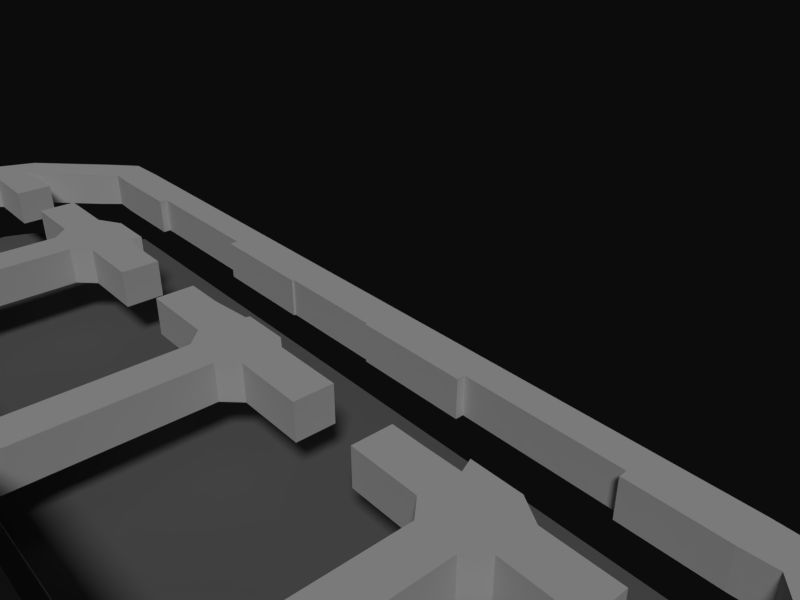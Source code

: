 # Source: schiff.blend  (saved by Blender 2.69.0; exported with 4.5.12 LTS)
import bpy
from mathutils import Matrix  # noqa: F401  (used for matrix-valued properties, if any)

bpy.ops.wm.read_factory_settings(use_empty=True)
scene = bpy.context.scene
scene.name = 'Scene'

# ---- collections
col_collection_1 = bpy.data.collections.new('Collection 1'); scene.collection.children.link(col_collection_1)
col_collection_1.hide_render = True
col_collection_1.hide_viewport = True
col_collection_6 = bpy.data.collections.new('Collection 6'); scene.collection.children.link(col_collection_6)
col_collection_7 = bpy.data.collections.new('Collection 7'); scene.collection.children.link(col_collection_7)

# ---- materials (node trees are filled in below, after node groups)
mat_material_004 = bpy.data.materials.new('Material.004')
mat_material_004.alpha_threshold = 0.0
mat_material_004.use_transparent_shadow = False
mat_material_004.roughness = 0.5
mat_material_004.line_color = (0.0, 0.0, 0.0, 1.0)
mat_material_003 = bpy.data.materials.new('Material.003')
mat_material_003.alpha_threshold = 0.0
mat_material_003.use_transparent_shadow = False
mat_material_003.roughness = 0.5
mat_material_003.line_color = (0.0, 0.0, 0.0, 1.0)
mat_material_001 = bpy.data.materials.new('Material.001')
mat_material_001.alpha_threshold = 0.0
mat_material_001.use_transparent_shadow = False
mat_material_001.diffuse_color = (0.196, 0.196, 0.196, 1.0)
mat_material_001.roughness = 0.5
mat_material_001.line_color = (0.0, 0.0, 0.0, 1.0)

# ---- material node trees
mat_material_004.use_nodes = True; mat_material_004.node_tree.nodes.clear()
_N = mat_material_004.node_tree.nodes; _L = mat_material_004.node_tree.links
n0 = _N.new('ShaderNodeOutputMaterial'); n0.name = 'Material Output'; n0.location = (300, 300)
n1 = _N.new('ShaderNodeBsdfDiffuse'); n1.name = 'Diffuse BSDF'; n1.location = (10, 300)
n1.inputs[0].default_value = (0.04909, 0.8, 0.0, 1.0)
_L.new(n1.outputs[0], n0.inputs[0])
n0.is_active_output = True
mat_material_003.use_nodes = True; mat_material_003.node_tree.nodes.clear()
_N = mat_material_003.node_tree.nodes; _L = mat_material_003.node_tree.links
n0 = _N.new('ShaderNodeOutputMaterial'); n0.name = 'Material Output'; n0.location = (300, 300)
n1 = _N.new('ShaderNodeBsdfDiffuse'); n1.name = 'Diffuse BSDF'; n1.location = (10, 300)
n1.inputs[0].default_value = (0.02038, 0.02038, 0.02038, 1.0)
_L.new(n1.outputs[0], n0.inputs[0])
n0.is_active_output = True

# ---- world
world_world = bpy.data.worlds.new('World'); scene.world = world_world
world_world.color = (0.003642, 0.003642, 0.003642)
world_world.use_sun_shadow = False
world_world.sun_shadow_jitter_overblur = 0.0
world_world.cycles.sampling_method = 'MANUAL'
world_world.cycles.sample_map_resolution = 256

# ---- cameras
cam_camera = bpy.data.cameras.new('Camera')
cam_camera.clip_end = 100.0
cam_camera.lens = 35.0
cam_camera.sensor_width = 32.0
cam_camera.sensor_height = 18.0
cam_camera.ortho_scale = 7.314
cam_camera.dof.focus_distance = 0.0
cam_camera.dof.aperture_fstop = 128.0

# ---- lights
light_sun = bpy.data.lights.new('Sun', 'SUN')
light_sun.transmission_factor = 0.0
light_sun.angle = 0.1993
light_sun.energy = 1.0
light_sun.shadow_buffer_clip_start = 0.5
light_sun.shadow_soft_size = 0.1
light_sun.shadow_cascade_max_distance = 1000.0
light_sun.cycles.use_multiple_importance_sampling = False

# ---- meshes
me_cylinder = bpy.data.meshes.new('Cylinder')
me_cylinder.from_pydata([(3.663, -5.841, 0.4792), (3.663, -5.841, 0.6073), (3.777, -5.853, 0.4792), (3.777, -5.853, 0.6073), (3.886, -5.886, 0.4792), (3.886, -5.886, 0.6073), (3.987, -5.94, 0.4792), (3.987, -5.94, 0.6073), (4.076, -6.012, 0.4792), (4.076, -6.012, 0.6073), (4.148, -6.101, 0.4792), (4.148, -6.101, 0.6073), (4.202, -6.202, 0.4792), (4.202, -6.202, 0.6073), (4.236, -6.312, 0.4792), (4.236, -6.312, 0.6073), (4.247, -6.426, 0.4792), (4.247, -6.426, 0.6073), (4.236, -6.54, 0.4792), (4.236, -6.54, 0.6073), (4.202, -6.649, 0.4792), (4.202, -6.649, 0.6073), (4.148, -6.75, 0.4792), (4.148, -6.75, 0.6073), (4.076, -6.839, 0.4792), (4.076, -6.839, 0.6073), (3.987, -6.912, 0.4792), (3.987, -6.912, 0.6073), (3.886, -6.966, 0.4792), (3.886, -6.966, 0.6073), (3.777, -6.999, 0.4792), (3.777, -6.999, 0.6073), (3.663, -7.01, 0.4792), (3.663, -7.01, 0.6073), (3.549, -6.999, 0.4792), (3.549, -6.999, 0.6073), (3.439, -6.966, 0.4792), (3.439, -6.966, 0.6073), (3.338, -6.912, 0.4792), (3.338, -6.912, 0.6073), (3.249, -6.839, 0.4792), (3.249, -6.839, 0.6073), (3.177, -6.75, 0.4792), (3.177, -6.75, 0.6073), (3.123, -6.649, 0.4792), (3.123, -6.649, 0.6073), (3.089, -6.54, 0.4792), (3.089, -6.54, 0.6073), (3.078, -6.426, 0.4792), (3.078, -6.426, 0.6073), (3.089, -6.312, 0.4792), (3.089, -6.312, 0.6073), (3.123, -6.202, 0.4792), (3.123, -6.202, 0.6073), (3.177, -6.101, 0.4792), (3.177, -6.101, 0.6073), (3.249, -6.012, 0.4792), (3.249, -6.012, 0.6073), (3.338, -5.94, 0.4792), (3.338, -5.94, 0.6073), (3.439, -5.886, 0.4792), (3.439, -5.886, 0.6073), (3.549, -5.853, 0.4792), (3.549, -5.853, 0.6073), (3.663, -6.081, 0.7226), (3.73, -6.087, 0.7226), (3.795, -6.107, 0.7226), (3.854, -6.139, 0.7226), (3.906, -6.182, 0.7226), (3.949, -6.234, 0.7226), (3.981, -6.294, 0.7226), (4.001, -6.358, 0.7226), (4.008, -6.426, 0.7226), (4.001, -6.493, 0.7226), (3.981, -6.558, 0.7226), (3.949, -6.617, 0.7226), (3.906, -6.67, 0.7226), (3.854, -6.713, 0.7226), (3.795, -6.744, 0.7226), (3.73, -6.764, 0.7226), (3.663, -6.771, 0.7226), (3.595, -6.764, 0.7226), (3.531, -6.744, 0.7226), (3.471, -6.713, 0.7226), (3.419, -6.67, 0.7226), (3.376, -6.617, 0.7226), (3.344, -6.558, 0.7226), (3.324, -6.493, 0.7226), (3.318, -6.426, 0.7226), (3.324, -6.358, 0.7226), (3.344, -6.294, 0.7226), (3.376, -6.234, 0.7226), (3.419, -6.182, 0.7226), (3.471, -6.139, 0.7226), (3.531, -6.107, 0.7226), (3.595, -6.087, 0.7226), (3.663, -6.081, 0.8107), (3.73, -6.087, 0.8107), (3.795, -6.107, 0.8107), (3.854, -6.139, 0.8107), (3.906, -6.182, 0.8107), (3.949, -6.234, 0.8107), (3.981, -6.294, 0.8107), (4.001, -6.358, 0.8107), (4.008, -6.426, 0.8107), (4.001, -6.493, 0.8107), (3.981, -6.558, 0.8107), (3.949, -6.617, 0.8107), (3.906, -6.67, 0.8107), (3.854, -6.713, 0.8107), (3.795, -6.744, 0.8107), (3.73, -6.764, 0.8107), (3.663, -6.771, 0.8107), (3.595, -6.764, 0.8107), (3.531, -6.744, 0.8107), (3.471, -6.713, 0.8107), (3.419, -6.67, 0.8107), (3.376, -6.617, 0.8107), (3.344, -6.558, 0.8107), (3.324, -6.493, 0.8107), (3.318, -6.426, 0.8107), (3.324, -6.358, 0.8107), (3.344, -6.294, 0.8107), (3.376, -6.234, 0.8107), (3.419, -6.182, 0.8107), (3.471, -6.139, 0.8107), (3.531, -6.107, 0.8107), (3.595, -6.087, 0.8107), (3.663, -6.081, 0.6751), (3.663, -6.081, 0.7429), (3.595, -6.087, 0.6751), (3.595, -6.087, 0.7429), (3.69, -5.963, 0.6283), (3.69, -5.963, 0.7897), (3.53, -5.979, 0.6283), (3.53, -5.979, 0.7897), (3.645, -5.508, 0.6283), (3.645, -5.508, 0.7897), (3.485, -5.524, 0.6283), (3.485, -5.524, 0.7897), (3.645, -5.508, 0.6283), (3.645, -5.508, 0.7897), (3.485, -5.524, 0.6283), (3.485, -5.524, 0.7897), (3.571, -5.236, 0.6829), (3.571, -5.236, 0.7351), (3.519, -5.241, 0.6829), (3.519, -5.241, 0.7351)], [], [(0, 1, 3, 2), (2, 3, 5, 4), (4, 5, 7, 6), (6, 7, 9, 8), (8, 9, 11, 10), (10, 11, 13, 12), (12, 13, 15, 14), (14, 15, 17, 16), (16, 17, 19, 18), (18, 19, 21, 20), (20, 21, 23, 22), (22, 23, 25, 24), (24, 25, 27, 26), (26, 27, 29, 28), (28, 29, 31, 30), (30, 31, 33, 32), (32, 33, 35, 34), (34, 35, 37, 36), (36, 37, 39, 38), (38, 39, 41, 40), (40, 41, 43, 42), (42, 43, 45, 44), (44, 45, 47, 46), (46, 47, 49, 48), (48, 49, 51, 50), (50, 51, 53, 52), (52, 53, 55, 54), (54, 55, 57, 56), (56, 57, 59, 58), (58, 59, 61, 60), (61, 59, 93, 94), (62, 63, 1, 0), (60, 61, 63, 62), (0, 2, 4, 6, 8, 10, 12, 14, 16, 18, 20, 22, 24, 26, 28, 30, 32, 34, 36, 38, 40, 42, 44, 46, 48, 50, 52, 54, 56, 58, 60, 62), (91, 90, 122, 123), (39, 37, 82, 83), (3, 1, 64, 65), (17, 15, 71, 72), (45, 43, 85, 86), (23, 21, 74, 75), (51, 49, 88, 89), (7, 5, 66, 67), (29, 27, 77, 78), (57, 55, 91, 92), (35, 33, 80, 81), (13, 11, 69, 70), (63, 61, 94, 95), (41, 39, 83, 84), (19, 17, 72, 73), (47, 45, 86, 87), (25, 23, 75, 76), (53, 51, 89, 90), (9, 7, 67, 68), (31, 29, 78, 79), (59, 57, 92, 93), (37, 35, 81, 82), (15, 13, 70, 71), (1, 63, 95, 64), (43, 41, 84, 85), (21, 19, 73, 74), (49, 47, 87, 88), (5, 3, 65, 66), (27, 25, 76, 77), (55, 53, 90, 91), (11, 9, 68, 69), (33, 31, 79, 80), (97, 96, 127, 126, 125, 124, 123, 122, 121, 120, 119, 118, 117, 116, 115, 114, 113, 112, 111, 110, 109, 108, 107, 106, 105, 104, 103, 102, 101, 100, 99, 98), (69, 68, 100, 101), (80, 79, 111, 112), (89, 88, 120, 121), (67, 66, 98, 99), (78, 77, 109, 110), (87, 86, 118, 119), (65, 64, 128, 129, 96, 97), (76, 75, 107, 108), (129, 131, 127, 96), (85, 84, 116, 117), (74, 73, 105, 106), (94, 93, 125, 126), (83, 82, 114, 115), (72, 71, 103, 104), (92, 91, 123, 124), (81, 80, 112, 113), (70, 69, 101, 102), (90, 89, 121, 122), (68, 67, 99, 100), (79, 78, 110, 111), (88, 87, 119, 120), (66, 65, 97, 98), (77, 76, 108, 109), (86, 85, 117, 118), (75, 74, 106, 107), (95, 94, 126, 127, 131, 130), (84, 83, 115, 116), (73, 72, 104, 105), (93, 92, 124, 125), (82, 81, 113, 114), (71, 70, 102, 103), (64, 95, 130, 128), (131, 129, 133, 135), (135, 133, 137, 139), (128, 130, 134, 132), (130, 131, 135, 134), (129, 128, 132, 133), (139, 137, 141, 143), (132, 134, 138, 136), (134, 135, 139, 138), (133, 132, 136, 137), (143, 141, 145, 147), (136, 138, 142, 140), (138, 139, 143, 142), (137, 136, 140, 141), (144, 146, 147, 145), (140, 142, 146, 144), (142, 143, 147, 146), (141, 140, 144, 145)])
me_cylinder.materials.append(mat_material_004)
me_cylinder.use_remesh_preserve_volume = False
me_cylinder.use_remesh_preserve_attributes = False
me_cylinder.use_mirror_vertex_groups = False
me_cylinder.update()
me_plane_004 = bpy.data.meshes.new('Plane.004')
me_plane_004.from_pydata([(4.32, -7.222, 0.0), (-5.863, -7.225, 0.0), (5.339, -6.148, 0.0), (5.386, -5.713, 0.0), (-6.903, -5.651, 1.313e-09), (-6.9, -5.966, 1.544e-10)], [], [(2, 0, 1, 5, 4, 3)])
me_plane_004.materials.append(mat_material_003)
me_plane_004.use_remesh_preserve_volume = False
me_plane_004.use_remesh_preserve_attributes = False
me_plane_004.use_mirror_vertex_groups = False
me_plane_004.update()
me_plane_002 = bpy.data.meshes.new('Plane.002')
me_plane_002.from_pydata([(-5.708, -0.9129, 0.0), (-7.018, -2.205, 0.0), (-7.181, -2.644, 0.0), (-7.275, -5.298, 0.0), (-6.994, -5.806, 0.0), (-5.778, -7.121, 0.0), (4.324, -7.168, 0.0), (5.435, -5.883, 0.0), (5.645, -5.283, 0.0), (4.371, -1.005, 0.0), (5.742, -3.026, 0.0), (5.274, -1.959, 0.0)], [], [(1, 2, 3, 4, 5, 6, 7, 8, 10, 11, 9, 0)])
me_plane_002.materials.append(mat_material_001)
me_plane_002.use_remesh_preserve_volume = False
me_plane_002.use_remesh_preserve_attributes = False
me_plane_002.use_mirror_vertex_groups = False
me_plane_002.update()
me_plane_001 = bpy.data.meshes.new('Plane.001')
me_plane_001.from_pydata([(-3.71, -2.388, 0.1264), (-7.321, -2.388, 0.1264), (-3.71, -5.662, 0.1264), (-7.321, -5.662, 0.1264), (-2.977, -0.8873, 0.1264), (-5.811, -0.8873, 0.1264), (-3.012, -7.186, 0.1264), (-5.886, -7.186, 0.1264), (0.0402, -2.388, 0.1264), (3.71, -2.388, 0.1264), (7.321, -2.388, 0.1264), (0.0402, -5.662, 0.1264), (3.71, -5.662, 0.1264), (7.321, -5.662, 0.1264), (0.003173, -0.8873, 0.1264), (2.977, -0.8873, 0.1264), (5.811, -0.8873, 0.1264), (0.002856, -7.186, 0.1264), (3.012, -7.186, 0.1264), (5.886, -7.186, 0.1264)], [], [(1, 0, 2, 3), (0, 8, 11, 2), (0, 1, 5, 4), (8, 0, 4, 14), (3, 2, 6, 7), (2, 11, 17, 6), (10, 13, 12, 9), (9, 12, 11, 8), (9, 15, 16, 10), (8, 14, 15, 9), (13, 19, 18, 12), (12, 18, 17, 11)])
me_plane_001.use_remesh_preserve_volume = False
me_plane_001.use_remesh_preserve_attributes = False
me_plane_001.use_mirror_vertex_groups = False
me_plane_001.update()
me_cube_004 = bpy.data.meshes.new('Cube.004')
me_cube_004.from_pydata([(-1.0, -1.0, -1.0), (-1.0, 1.0, -1.0), (1.0, 1.0, -1.0), (1.0, -1.0, -1.0), (-1.0, -1.0, 1.0), (-1.0, 1.0, 1.0), (1.0, 1.0, 1.0), (1.0, -1.0, 1.0), (3.057, -0.8272, -1.0), (3.057, 1.173, -1.0), (5.828, 1.173, -1.0), (5.828, -0.8272, -1.0), (3.057, -0.8272, 1.0), (3.057, 1.173, 1.0), (5.828, 1.173, 1.0), (5.828, -0.8272, 1.0), (-2.997, -0.8272, -1.0), (-2.997, 1.173, -1.0), (-5.768, 1.173, -1.0), (-5.768, -0.8272, -1.0), (-2.997, -0.8272, 1.0), (-2.997, 1.173, 1.0), (-5.768, 1.173, 1.0), (-5.768, -0.8272, 1.0), (1.997, -2.783, -1.0), (1.997, -0.7825, -1.0), (3.256, -0.7825, -1.0), (3.256, -2.783, -1.0), (1.997, -2.783, 1.0), (1.997, -0.7825, 1.0), (3.256, -0.7825, 1.0), (3.256, -2.783, 1.0), (-1.937, -2.783, -1.0), (-1.937, -0.7825, -1.0), (-3.197, -0.7825, -1.0), (-3.197, -2.783, -1.0), (-1.937, -2.783, 1.0), (-1.937, -0.7825, 1.0), (-3.197, -0.7825, 1.0), (-3.197, -2.783, 1.0), (6.959, -2.783, -1.0), (6.959, -0.7825, -1.0), (8.218, -0.7825, -1.0), (8.218, -2.783, -1.0), (6.959, -2.783, 1.0), (6.959, -0.7825, 1.0), (8.218, -0.7825, 1.0), (8.218, -2.783, 1.0), (-6.899, -2.783, -1.0), (-6.899, -0.7825, -1.0), (-8.159, -0.7825, -1.0), (-8.159, -2.783, -1.0), (-6.899, -2.783, 1.0), (-6.899, -0.7825, 1.0), (-8.159, -0.7825, 1.0), (-8.159, -2.783, 1.0)], [], [(4, 5, 1, 0), (5, 6, 2, 1), (6, 7, 3, 2), (7, 4, 0, 3), (0, 1, 2, 3), (7, 6, 5, 4), (12, 13, 9, 8), (13, 14, 10, 9), (14, 15, 11, 10), (15, 12, 8, 11), (8, 9, 10, 11), (15, 14, 13, 12), (20, 16, 17, 21), (21, 17, 18, 22), (22, 18, 19, 23), (23, 19, 16, 20), (16, 19, 18, 17), (23, 20, 21, 22), (28, 29, 25, 24), (29, 30, 26, 25), (30, 31, 27, 26), (31, 28, 24, 27), (24, 25, 26, 27), (31, 30, 29, 28), (36, 32, 33, 37), (37, 33, 34, 38), (38, 34, 35, 39), (39, 35, 32, 36), (32, 35, 34, 33), (39, 36, 37, 38), (44, 45, 41, 40), (45, 46, 42, 41), (46, 47, 43, 42), (47, 44, 40, 43), (40, 41, 42, 43), (47, 46, 45, 44), (52, 48, 49, 53), (53, 49, 50, 54), (54, 50, 51, 55), (55, 51, 48, 52), (48, 51, 50, 49), (55, 52, 53, 54)])
me_cube_004.use_remesh_preserve_volume = False
me_cube_004.use_remesh_preserve_attributes = False
me_cube_004.use_mirror_vertex_groups = False
me_cube_004.update()

# ---- objects
ob_emptycam = bpy.data.objects.new('EmptyCam', None)
ob_camera = bpy.data.objects.new('Camera', cam_camera)
ob_sun = bpy.data.objects.new('Sun', light_sun)
ob_waffe = bpy.data.objects.new('Waffe', me_cylinder)
ob_roof = bpy.data.objects.new('Roof', me_plane_004)
ob_plane = bpy.data.objects.new('Plane', me_plane_002)
ob_ship = bpy.data.objects.new('Ship', me_plane_001)
ob_spiegelaxe = bpy.data.objects.new('Spiegelaxe', None)
ob_g_ngeneu = bpy.data.objects.new('GängeNeu', me_cube_004)

# ---- transforms, parenting, visibility, modifiers, constraints
ob_emptycam.location = (0.0, 0.0, 0.0)
ob_emptycam.empty_image_offset = (0.0, 0.0)
ob_emptycam.lineart.crease_threshold = 0.0
ob_camera.location = (7.481, -6.508, 5.344)
ob_camera.rotation_euler = (1.109, 0.01082, 0.8149)
ob_camera.lock_rotations_4d = False
ob_camera.empty_display_type = 'ARROWS'
ob_camera.color = (0.0, 0.0, 0.0, 0.0)
ob_camera.display_type = 'WIRE'
ob_camera.lineart.crease_threshold = 0.0
_c = ob_camera.constraints.new('TRACK_TO'); _c.name = 'AutoTrack'
_c.target = ob_emptycam
ob_sun.location = (5.645, -5.645, 6.705)
ob_sun.rotation_euler = (0.0, 0.7218, -0.7164)
ob_sun.lineart.crease_threshold = 0.0
ob_waffe.location = (1.39, 0.0, 0.5948)
ob_waffe.lineart.crease_threshold = 0.0
_m = ob_waffe.modifiers.new('Array', 'ARRAY')
_m.constant_offset_displace = (0.0, 0.0, 0.0)
_m.relative_offset_displace = (-8.54, 0.0, 0.0)
ob_roof.location = (0.8556, 0.0, 0.9842)
ob_roof.scale = (1.136, 1.0, 1.0)
ob_roof.lineart.crease_threshold = 0.0
ob_plane.location = (0.9013, 0.0, -0.7468)
ob_plane.scale = (1.12, 1.0, 1.0)
ob_plane.lineart.crease_threshold = 0.0
ob_ship.location = (0.0, 0.0, 0.0)
ob_ship.lineart.crease_threshold = 0.0
_vg = ob_ship.vertex_groups.new(name='aussen')
_m = ob_ship.modifiers.new('Skin', 'SKIN')
_m = ob_ship.modifiers.new('Boolean', 'BOOLEAN')
_m.object = ob_g_ngeneu
_m.solver = 'FAST'
ob_spiegelaxe.location = (0.0, 0.0, 0.0)
ob_spiegelaxe.empty_image_offset = (0.0, 0.0)
ob_spiegelaxe.lineart.crease_threshold = 0.0
ob_g_ngeneu.location = (-0.02164, -1.57, 0.1191)
ob_g_ngeneu.scale = (0.7277, 0.4583, -0.9098)
ob_g_ngeneu.hide_viewport = True
ob_g_ngeneu.hide_select = True
ob_g_ngeneu.hide_render = True
ob_g_ngeneu.lineart.crease_threshold = 0.0

# ---- collection membership
col_collection_1.objects.link(ob_emptycam)
col_collection_1.objects.link(ob_camera)
col_collection_6.objects.link(ob_sun)
col_collection_6.objects.link(ob_waffe)
col_collection_6.objects.link(ob_roof)
col_collection_6.objects.link(ob_plane)
col_collection_6.objects.link(ob_ship)
col_collection_7.objects.link(ob_spiegelaxe)
col_collection_7.objects.link(ob_g_ngeneu)

# ---- scene / render settings (as saved in the file)
scene.camera = ob_camera
scene.frame_start = 1; scene.frame_end = 250; scene.frame_set(95)
scene.render.engine = 'BLENDER_EEVEE_NEXT'
scene.render.image_settings.color_mode = 'RGB'
scene.render.image_settings.compression = 90
scene.render.resolution_x = 400
scene.render.resolution_y = 300
scene.render.resolution_percentage = 300
scene.render.dither_intensity = 0.0
scene.cycles.use_denoising = False
scene.cycles.samples = 10
scene.cycles.sampling_pattern = 'TABULATED_SOBOL'
scene.cycles.light_sampling_threshold = 0.0
scene.cycles.use_adaptive_sampling = False
scene.cycles.use_light_tree = False
scene.cycles.blur_glossy = 0.0
scene.cycles.volume_bounces = 1
scene.cycles.pixel_filter_type = 'GAUSSIAN'
scene.cycles.sample_clamp_indirect = 0.0
scene.view_settings.view_transform = 'Standard'
bpy.context.view_layer.update()
